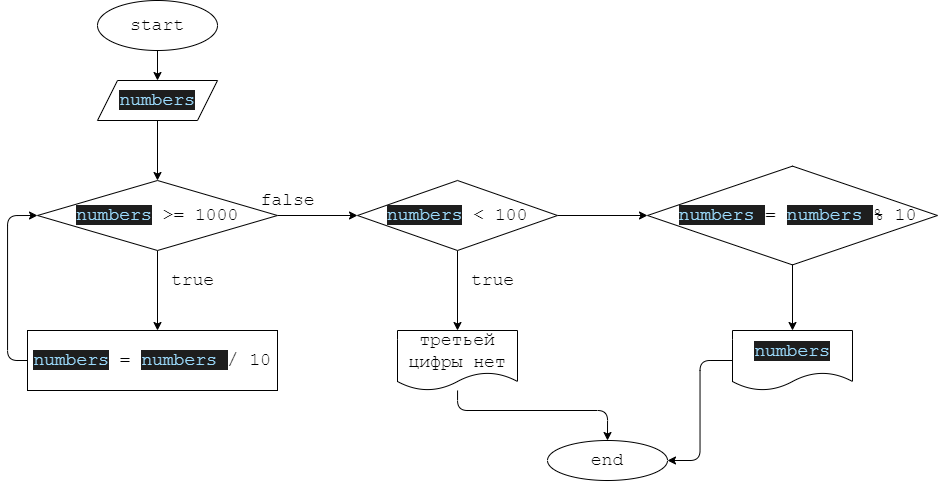

The diagram above was exported from draw.io. Its source (the exported page's mxGraphModel, read from the mxfile embedded in the PNG):
<mxGraphModel dx="871" dy="668" grid="1" gridSize="10" guides="1" tooltips="1" connect="1" arrows="1" fold="1" page="1" pageScale="1" pageWidth="827" pageHeight="1169" math="0" shadow="0">
  <root>
    <mxCell id="0" />
    <mxCell id="1" parent="0" />
    <mxCell id="5" value="" style="edgeStyle=none;html=1;fontFamily=Courier New;fontSize=18;" edge="1" parent="1" source="2" target="4">
      <mxGeometry relative="1" as="geometry" />
    </mxCell>
    <mxCell id="2" value="start" style="ellipse;whiteSpace=wrap;html=1;fontFamily=Courier New;fontSize=18;" vertex="1" parent="1">
      <mxGeometry x="330" y="20" width="120" height="50" as="geometry" />
    </mxCell>
    <mxCell id="7" value="" style="edgeStyle=none;html=1;fontFamily=Courier New;fontSize=18;" edge="1" parent="1" source="4" target="6">
      <mxGeometry relative="1" as="geometry" />
    </mxCell>
    <mxCell id="4" value="&lt;span style=&quot;color: rgb(156, 220, 254); background-color: rgb(30, 30, 30);&quot;&gt;numbers&lt;/span&gt;" style="shape=parallelogram;perimeter=parallelogramPerimeter;whiteSpace=wrap;html=1;fixedSize=1;fontSize=18;fontFamily=Courier New;" vertex="1" parent="1">
      <mxGeometry x="330" y="100" width="120" height="40" as="geometry" />
    </mxCell>
    <mxCell id="8" style="edgeStyle=none;html=1;fontFamily=Courier New;fontSize=18;" edge="1" parent="1" source="6">
      <mxGeometry relative="1" as="geometry">
        <mxPoint x="390" y="350" as="targetPoint" />
      </mxGeometry>
    </mxCell>
    <mxCell id="12" style="edgeStyle=orthogonalEdgeStyle;html=1;fontFamily=Courier New;fontSize=18;entryX=0;entryY=0.5;entryDx=0;entryDy=0;" edge="1" parent="1" source="6" target="14">
      <mxGeometry relative="1" as="geometry">
        <mxPoint x="600" y="235" as="targetPoint" />
      </mxGeometry>
    </mxCell>
    <mxCell id="6" value="&lt;span style=&quot;color: rgb(156, 220, 254); background-color: rgb(30, 30, 30);&quot;&gt;numbers&lt;/span&gt;&amp;nbsp;&amp;gt;= 1000" style="rhombus;whiteSpace=wrap;html=1;fontSize=18;fontFamily=Courier New;" vertex="1" parent="1">
      <mxGeometry x="270" y="200" width="240" height="70" as="geometry" />
    </mxCell>
    <mxCell id="9" value="true" style="text;html=1;align=center;verticalAlign=middle;resizable=0;points=[];autosize=1;strokeColor=none;fillColor=none;fontSize=18;fontFamily=Courier New;" vertex="1" parent="1">
      <mxGeometry x="390" y="280" width="70" height="40" as="geometry" />
    </mxCell>
    <mxCell id="11" style="edgeStyle=orthogonalEdgeStyle;html=1;entryX=0;entryY=0.5;entryDx=0;entryDy=0;fontFamily=Courier New;fontSize=18;" edge="1" parent="1" source="10" target="6">
      <mxGeometry relative="1" as="geometry">
        <Array as="points">
          <mxPoint x="240" y="380" />
          <mxPoint x="240" y="235" />
        </Array>
      </mxGeometry>
    </mxCell>
    <mxCell id="10" value="&lt;span style=&quot;color: rgb(156, 220, 254); background-color: rgb(30, 30, 30);&quot;&gt;numbers&lt;/span&gt;&amp;nbsp;=&amp;nbsp;&lt;span style=&quot;color: rgb(156, 220, 254); background-color: rgb(30, 30, 30);&quot;&gt;numbers&amp;nbsp;&lt;/span&gt;/ 10" style="rounded=0;whiteSpace=wrap;html=1;fontFamily=Courier New;fontSize=18;" vertex="1" parent="1">
      <mxGeometry x="260" y="350" width="250" height="60" as="geometry" />
    </mxCell>
    <mxCell id="13" value="false" style="text;html=1;align=center;verticalAlign=middle;resizable=0;points=[];autosize=1;strokeColor=none;fillColor=none;fontSize=18;fontFamily=Courier New;" vertex="1" parent="1">
      <mxGeometry x="480" y="200" width="80" height="40" as="geometry" />
    </mxCell>
    <mxCell id="15" style="edgeStyle=orthogonalEdgeStyle;html=1;fontFamily=Courier New;fontSize=18;" edge="1" parent="1" source="14">
      <mxGeometry relative="1" as="geometry">
        <mxPoint x="690" y="350" as="targetPoint" />
      </mxGeometry>
    </mxCell>
    <mxCell id="20" style="edgeStyle=orthogonalEdgeStyle;html=1;fontFamily=Courier New;fontSize=18;" edge="1" parent="1" source="14">
      <mxGeometry relative="1" as="geometry">
        <mxPoint x="880" y="235" as="targetPoint" />
      </mxGeometry>
    </mxCell>
    <mxCell id="14" value="&lt;span style=&quot;color: rgb(156, 220, 254); background-color: rgb(30, 30, 30);&quot;&gt;numbers&lt;/span&gt;&amp;nbsp;&amp;lt; 100" style="rhombus;whiteSpace=wrap;html=1;fontFamily=Courier New;fontSize=18;" vertex="1" parent="1">
      <mxGeometry x="590" y="200" width="200" height="70" as="geometry" />
    </mxCell>
    <mxCell id="16" value="true" style="text;html=1;align=center;verticalAlign=middle;resizable=0;points=[];autosize=1;strokeColor=none;fillColor=none;fontSize=18;fontFamily=Courier New;" vertex="1" parent="1">
      <mxGeometry x="690" y="280" width="70" height="40" as="geometry" />
    </mxCell>
    <mxCell id="18" style="edgeStyle=orthogonalEdgeStyle;html=1;fontFamily=Courier New;fontSize=18;" edge="1" parent="1" source="17" target="19">
      <mxGeometry relative="1" as="geometry">
        <mxPoint x="690" y="470" as="targetPoint" />
        <Array as="points">
          <mxPoint x="690" y="430" />
          <mxPoint x="840" y="430" />
        </Array>
      </mxGeometry>
    </mxCell>
    <mxCell id="17" value="третьей цифры нет" style="shape=document;whiteSpace=wrap;html=1;boundedLbl=1;fontFamily=Courier New;fontSize=18;" vertex="1" parent="1">
      <mxGeometry x="630" y="350" width="120" height="60" as="geometry" />
    </mxCell>
    <mxCell id="19" value="end" style="ellipse;whiteSpace=wrap;html=1;fontFamily=Courier New;fontSize=18;" vertex="1" parent="1">
      <mxGeometry x="780" y="460" width="120" height="40" as="geometry" />
    </mxCell>
    <mxCell id="27" style="edgeStyle=orthogonalEdgeStyle;html=1;entryX=0.5;entryY=0;entryDx=0;entryDy=0;fontFamily=Courier New;fontSize=18;" edge="1" parent="1" source="21" target="24">
      <mxGeometry relative="1" as="geometry" />
    </mxCell>
    <mxCell id="21" value="&amp;nbsp;&lt;span style=&quot;color: rgb(156, 220, 254); background-color: rgb(30, 30, 30);&quot;&gt;numbers&amp;nbsp;&lt;/span&gt;=&amp;nbsp;&lt;span style=&quot;color: rgb(156, 220, 254); background-color: rgb(30, 30, 30);&quot;&gt;numbers&amp;nbsp;&lt;/span&gt;% 10" style="rhombus;whiteSpace=wrap;html=1;fontFamily=Courier New;fontSize=18;" vertex="1" parent="1">
      <mxGeometry x="880" y="185.63" width="290" height="98.75" as="geometry" />
    </mxCell>
    <mxCell id="30" style="edgeStyle=orthogonalEdgeStyle;html=1;entryX=1;entryY=0.5;entryDx=0;entryDy=0;fontFamily=Courier New;fontSize=18;" edge="1" parent="1" source="24" target="19">
      <mxGeometry relative="1" as="geometry" />
    </mxCell>
    <mxCell id="24" value="&lt;span style=&quot;color: rgb(156, 220, 254); background-color: rgb(30, 30, 30);&quot;&gt;numbers&lt;/span&gt;" style="shape=document;whiteSpace=wrap;html=1;boundedLbl=1;fontSize=18;fontFamily=Courier New;" vertex="1" parent="1">
      <mxGeometry x="965" y="350" width="120" height="60" as="geometry" />
    </mxCell>
  </root>
</mxGraphModel>